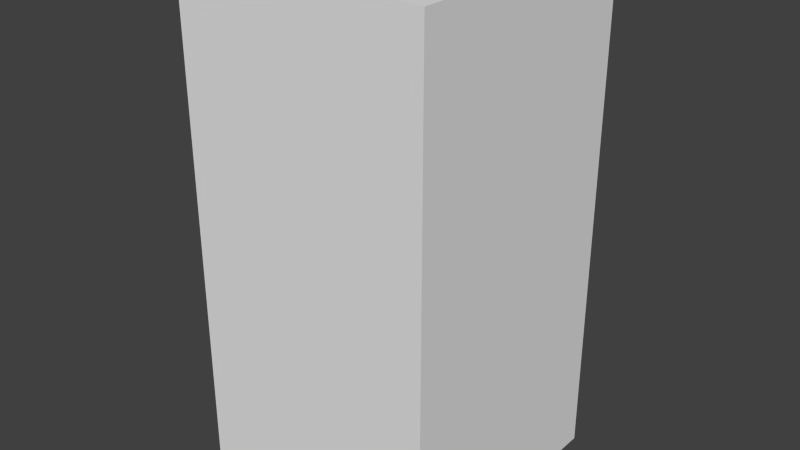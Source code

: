 # Source: redDotSeven.blend  (saved by Blender 2.68.0; exported with 4.5.12 LTS)
import bpy
from mathutils import Matrix  # noqa: F401  (used for matrix-valued properties, if any)

bpy.ops.wm.read_factory_settings(use_empty=True)
scene = bpy.context.scene
scene.name = 'Scene'

# ---- collections
col_collection_1 = bpy.data.collections.new('Collection 1'); scene.collection.children.link(col_collection_1)

# ---- world
world_world = bpy.data.worlds.new('World'); scene.world = world_world
world_world.color = (0.05088, 0.05088, 0.05088)
world_world.use_sun_shadow = False
world_world.sun_shadow_jitter_overblur = 0.0
world_world.cycles.sampling_method = 'MANUAL'
world_world.cycles.sample_map_resolution = 256

# ---- meshes
me_reddotseven = bpy.data.meshes.new('redDotSeven')
me_reddotseven.from_pydata([(-0.5, -0.5, -1.0), (-0.5, 0.5, -1.0), (0.5, 0.5, -1.0), (0.5, -0.5, -1.0), (-0.5, -0.5, 1.0), (-0.5, 0.5, 1.0), (0.5, 0.5, 1.0), (0.5, -0.5, 1.0)], [], [(4, 5, 1, 0), (5, 6, 2, 1), (6, 7, 3, 2), (7, 4, 0, 3), (0, 1, 2, 3), (7, 6, 5, 4)])
me_reddotseven.use_remesh_preserve_volume = False
me_reddotseven.use_remesh_preserve_attributes = False
me_reddotseven.use_mirror_vertex_groups = False
me_reddotseven.update()

# ---- objects
ob_reddotseven = bpy.data.objects.new('redDotSeven', me_reddotseven)

# ---- transforms, parenting, visibility, modifiers, constraints
ob_reddotseven.location = (0.0, 0.0, 0.0)
ob_reddotseven.lineart.crease_threshold = 0.0

# ---- collection membership
col_collection_1.objects.link(ob_reddotseven)

# ---- scene / render settings (as saved in the file)
scene.frame_start = 1; scene.frame_end = 250; scene.frame_set(1)
scene.render.engine = 'BLENDER_EEVEE_NEXT'
scene.render.image_settings.color_mode = 'RGB'
scene.render.image_settings.compression = 90
scene.render.resolution_percentage = 50
scene.render.dither_intensity = 0.0
scene.cycles.use_denoising = False
scene.cycles.samples = 10
scene.cycles.sampling_pattern = 'TABULATED_SOBOL'
scene.cycles.light_sampling_threshold = 0.0
scene.cycles.use_adaptive_sampling = False
scene.cycles.use_light_tree = False
scene.cycles.blur_glossy = 0.0
scene.cycles.volume_bounces = 1
scene.cycles.pixel_filter_type = 'GAUSSIAN'
scene.cycles.sample_clamp_indirect = 0.0
scene.view_settings.view_transform = 'Standard'
bpy.context.view_layer.update()

# ---- added for rendering (the .blend has no active camera and no usable light): camera, sun
cam_auto = bpy.data.cameras.new('AutoCamera')
cam_auto.lens = 50.0
cam_auto.sensor_width = 36.0
cam_auto.clip_end = 1000.0
ob_auto_camera = bpy.data.objects.new('AutoCamera', cam_auto)
scene.collection.objects.link(ob_auto_camera)
ob_auto_camera.location = (2.26633, -2.71959, 1.81306)
ob_auto_camera.rotation_euler = (1.09748, -7.21219e-08, 0.694738)
scene.camera = ob_auto_camera
light_auto_sun = bpy.data.lights.new('AutoSun', 'SUN')
light_auto_sun.energy = 3.0
light_auto_sun.angle = 0.0523599
ob_auto_sun = bpy.data.objects.new('AutoSun', light_auto_sun)
scene.collection.objects.link(ob_auto_sun)
ob_auto_sun.rotation_euler = (0.872665, 0.174533, 0.523599)
bpy.context.view_layer.update()
